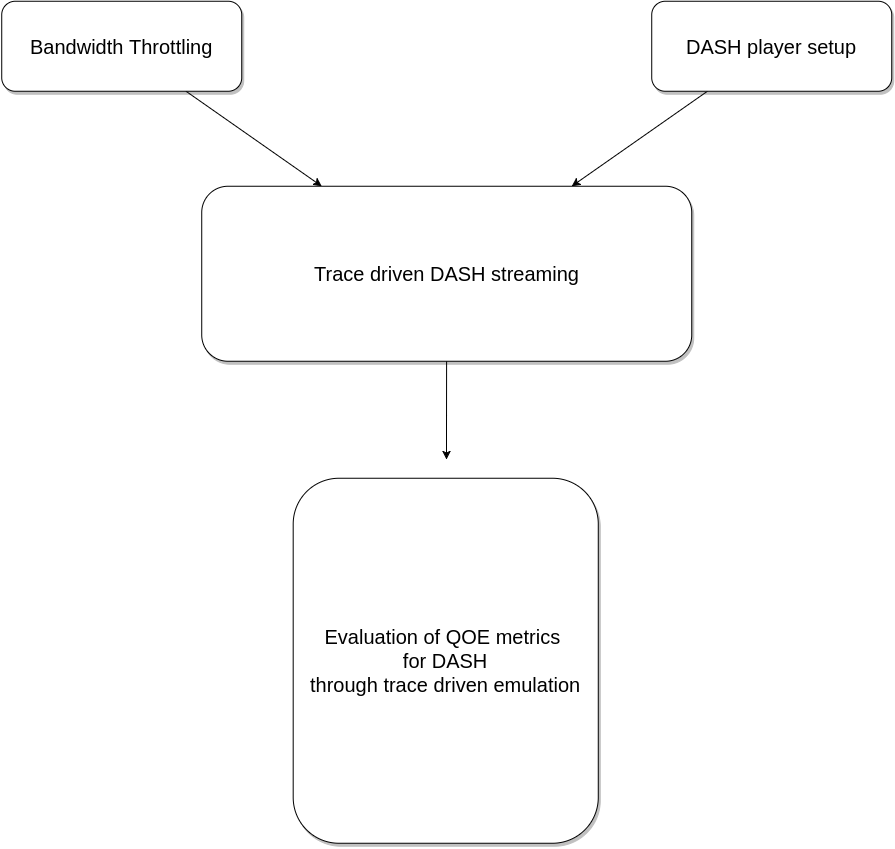

The diagram above was exported from draw.io. Its source (the exported page's mxGraphModel, read from the mxfile embedded in the PNG):
<mxGraphModel dx="876" dy="452" grid="0" gridSize="10" guides="1" tooltips="1" connect="1" arrows="1" fold="1" page="0" pageScale="1.5" pageWidth="826" pageHeight="1169" background="none" math="0" shadow="0">
  <root>
    <mxCell id="0" style=";html=1;" />
    <mxCell id="1" style=";html=1;" parent="0" />
    <mxCell id="20" style="strokeWidth=1;strokeColor=#000000;html=1;" parent="1" source="18" target="17" edge="1">
      <mxGeometry relative="1" as="geometry" />
    </mxCell>
    <mxCell id="21" style="strokeWidth=1;strokeColor=#000000;html=1;" parent="1" source="19" target="17" edge="1">
      <mxGeometry relative="1" as="geometry" />
    </mxCell>
    <mxCell id="25" style="strokeWidth=1;strokeColor=#000000;html=1;" parent="1" source="17" edge="1">
      <mxGeometry relative="1" as="geometry">
        <mxPoint x="566" y="501" as="targetPoint" />
        <Array as="points">
          <mxPoint x="566" y="467" />
        </Array>
      </mxGeometry>
    </mxCell>
    <mxCell id="17" value="Trace driven DASH streaming" style="rounded=1;fillColor=#ffffff;gradientColor=none;gradientDirection=north;fontFamily=Helvetica;fontSize=20;fontColor=#000000;fontStyle=0;shadow=1;strokeColor=#000000;html=1;strokeWidth=1;" parent="1" vertex="1">
      <mxGeometry x="321.23000000000013" y="227.74999999999991" width="489.99999999999994" height="175.00000000000017" as="geometry" />
    </mxCell>
    <mxCell id="19" value="DASH player setup" style="rounded=1;fillColor=#ffffff;gradientColor=none;gradientDirection=north;fontFamily=Helvetica;fontSize=20;fontColor=#000000;fontStyle=0;shadow=1;strokeColor=#000000;html=1;strokeWidth=1;" parent="1" vertex="1">
      <mxGeometry x="771.2300000000001" y="42.75000000000009" width="240" height="90" as="geometry" />
    </mxCell>
    <mxCell id="18" value="Bandwidth Throttling" style="rounded=1;fillColor=#ffffff;gradientColor=none;gradientDirection=north;fontFamily=Helvetica;fontSize=20;fontColor=#000000;fontStyle=0;shadow=1;strokeColor=#000000;html=1;strokeWidth=1;" parent="1" vertex="1">
      <mxGeometry x="121.23000000000013" y="42.75000000000009" width="240" height="90" as="geometry" />
    </mxCell>
    <mxCell id="14" value="Evaluation of QOE metrics&amp;nbsp;&lt;div&gt;for DASH&lt;/div&gt;&lt;div&gt;through trace driven emulation&lt;/div&gt;" style="rounded=1;fillColor=#ffffff;gradientColor=none;gradientDirection=north;fontFamily=Helvetica;fontSize=20;fontColor=#000000;fontStyle=0;shadow=1;strokeColor=#000000;html=1;strokeWidth=1;" parent="1" vertex="1">
      <mxGeometry x="412.69000000000017" y="519.7500000000001" width="305.0799999999999" height="365.00000000000006" as="geometry" />
    </mxCell>
  </root>
</mxGraphModel>